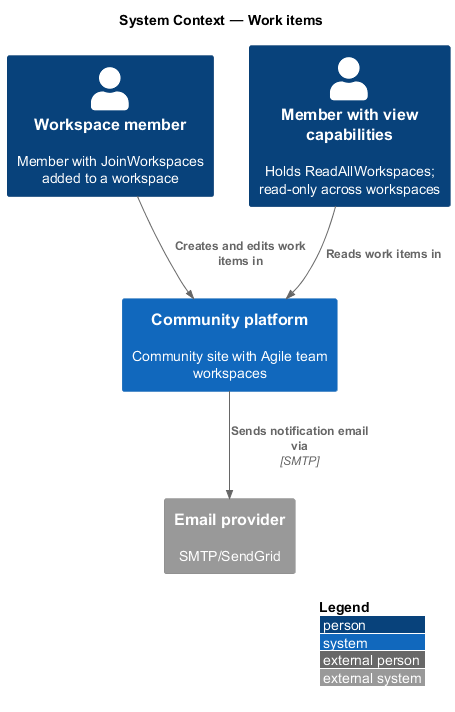

The diagram above was rendered by PlantUML. Its source (embedded in the PNG):
@startuml
!include <C4/C4_Context>
LAYOUT_WITH_LEGEND()
title System Context — Work items

Person(member, "Workspace member", "Member with JoinWorkspaces added to a workspace")
Person(staff, "Member with view capabilities", "Holds ReadAllWorkspaces; read-only across workspaces")
System(ftc, "Community platform", "Community site with Agile team workspaces")
System_Ext(email, "Email provider", "SMTP/SendGrid")

Rel(member, ftc, "Creates and edits work items in")
Rel(staff, ftc, "Reads work items in")
Rel(ftc, email, "Sends notification email via", "SMTP")
@enduml